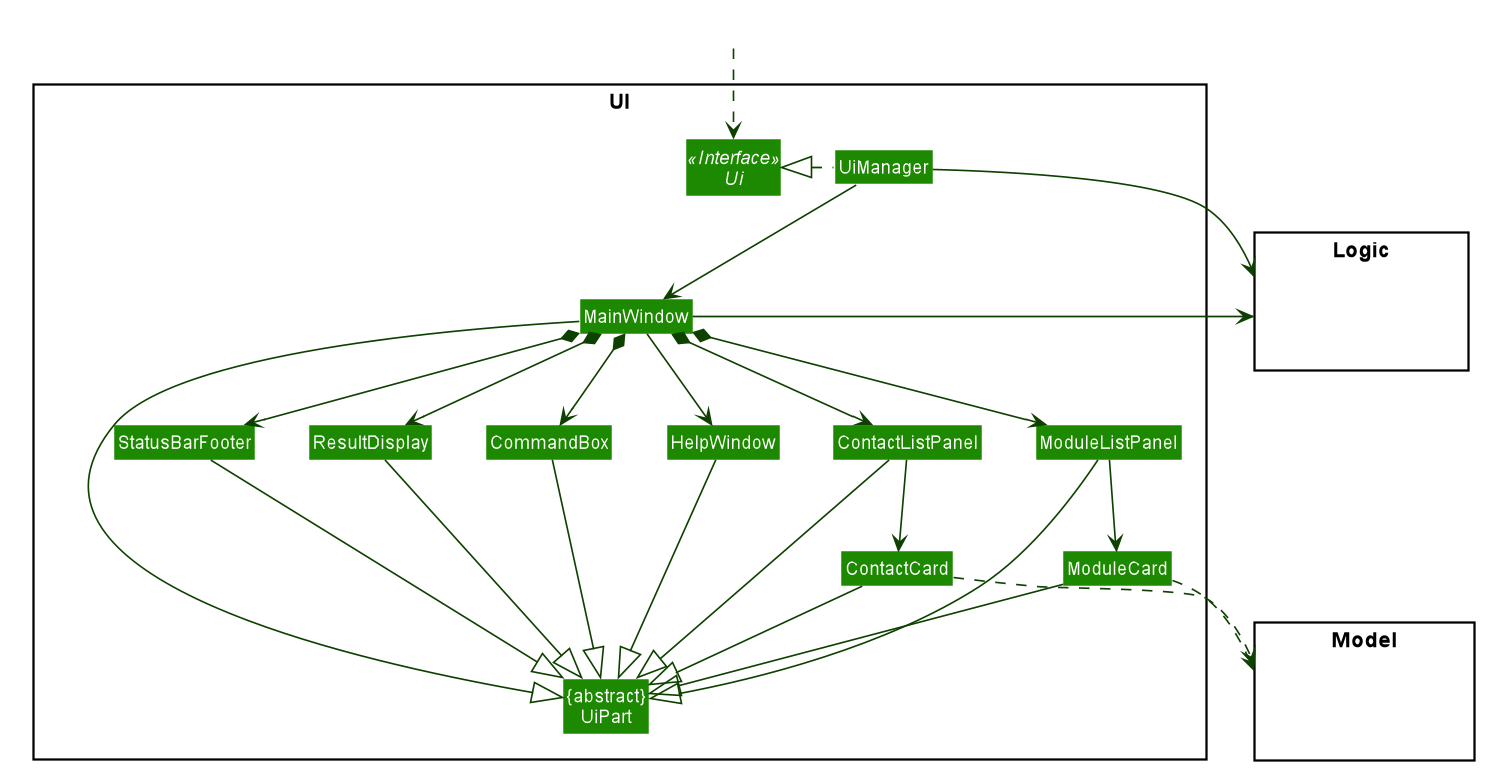

The diagram above was rendered by PlantUML. Its source (embedded in the PNG):
@startuml








skinparam BackgroundColor #FFFFFFF

skinparam Shadowing false

skinparam Class {
    FontColor #FFFFFF
    BorderThickness 1
    BorderColor #FFFFFF
    StereotypeFontColor #FFFFFF
    FontName Arial
}

skinparam Actor {
    BorderColor #000000
    Color #000000
    FontName Arial
}

skinparam Sequence {
    MessageAlign center
    BoxFontSize 15
    BoxPadding 0
    BoxFontColor #FFFFFF
    FontName Arial
}

skinparam Participant {
    FontColor #FFFFFFF
    Padding 20
}

skinparam MinClassWidth 50
skinparam ParticipantPadding 10
skinparam Shadowing false
skinparam DefaultTextAlignment center
skinparam packageStyle Rectangle

hide footbox
hide members
hide circle
skinparam arrowThickness 1.1
skinparam arrowColor #0E4100
skinparam classBackgroundColor #1D8900

package UI <<Rectangle>>{
Interface Ui <<Interface>>
Class "{abstract}\nUiPart" as UiPart
Class UiManager
Class MainWindow
Class HelpWindow
Class ResultDisplay
Class ModuleListPanel
Class ModuleCard
Class StatusBarFooter
Class CommandBox
Class ContactListPanel
Class ContactCard
}

package Model <<Rectangle>> {
Class HiddenModel #FFFFFF
}

package Logic <<Rectangle>> {
Class HiddenLogic #FFFFFF
}

Class HiddenOutside #FFFFFF
HiddenOutside ..> Ui

UiManager .left.|> Ui
UiManager -down-> MainWindow
MainWindow --> HelpWindow
MainWindow *-down-> CommandBox
MainWindow *-down-> ResultDisplay
MainWindow *-down-> ModuleListPanel
MainWindow *-down-> ContactListPanel
MainWindow *-down-> StatusBarFooter

ModuleListPanel -down-> ModuleCard
ContactListPanel -down-> ContactCard

MainWindow -left-|> UiPart

ResultDisplay --|> UiPart
CommandBox --|> UiPart
ModuleListPanel --|> UiPart
ContactListPanel --|> UiPart
ModuleCard --|> UiPart
ContactCard --|> UiPart
StatusBarFooter --|> UiPart
HelpWindow -down-|> UiPart

ModuleCard ..> Model
ContactCard ..> Model
UiManager -right-> Logic
MainWindow -left-> Logic

ModuleListPanel -[hidden]left- HelpWindow
ContactListPanel -[hidden]left- HelpWindow
HelpWindow -[hidden]left- CommandBox
CommandBox -[hidden]left- ResultDisplay
ResultDisplay -[hidden]left- StatusBarFooter

MainWindow -[hidden]-|> UiPart
@enduml